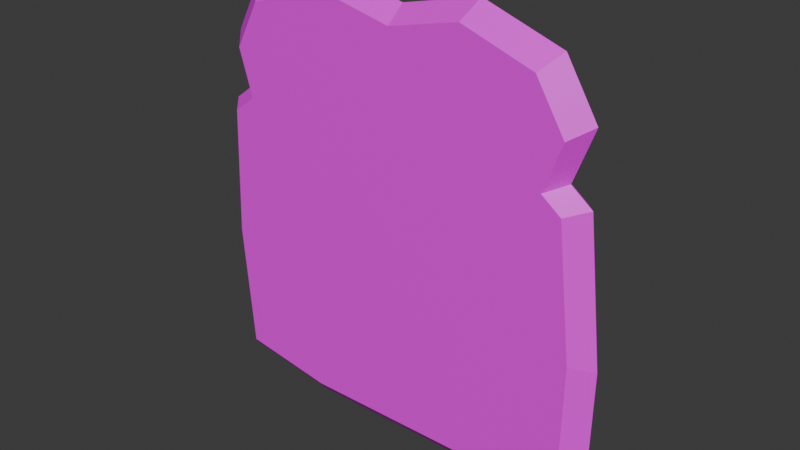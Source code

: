 # Source: Sliced_bread_4.blend  (saved by Blender 5.0.119; exported with 4.5.12 LTS)
import bpy
from mathutils import Matrix  # noqa: F401  (used for matrix-valued properties, if any)

bpy.ops.wm.read_factory_settings(use_empty=True)
scene = bpy.context.scene
scene.name = 'Scene'

# ---- collections
col_collection = bpy.data.collections.new('Collection'); scene.collection.children.link(col_collection)

# ---- images (referenced by path relative to the original .blend; pixels are not part of the script)
import os
ASSET_DIR = os.environ.get("B2B_ASSET_DIR", "")  # directory of the original .blend (textures are referenced by path, not embedded)
HERE = os.path.dirname(os.path.abspath(__file__))  # packed textures are extracted next to this script under _unpacked/

def load_image(name, relpath, width, height, colorspace="sRGB"):
    """Load a texture the original file referenced (path relative to the .blend, or extracted next to this script)."""
    p = next((c for c in (os.path.join(HERE, relpath), os.path.join(ASSET_DIR, relpath)) if relpath and os.path.exists(c)), "")
    if p:
        img = bpy.data.images.load(p, check_existing=True)
        img.name = name
    else:  # same state as the original file: an image datablock whose file is absent (Cycles renders it pink)
        img = bpy.data.images.new(name, width, height)
        img.source = "FILE"
        img.filepath = "//" + (relpath or name)
    img.colorspace_settings.name = colorspace
    return img
img_bread = load_image('bread', 'Materials/bread.png', 1024, 1024, 'sRGB')

# ---- materials (node trees are filled in below, after node groups)
mat_material = bpy.data.materials.new('Material')
mat_material.alpha_threshold = 0.0
mat_material.use_backface_culling_lightprobe_volume = False
mat_material.roughness = 0.5
mat_material.line_color = (0.0, 0.0, 0.0, 1.0)

# ---- material node trees
mat_material.use_nodes = True; mat_material.node_tree.nodes.clear()
_N = mat_material.node_tree.nodes; _L = mat_material.node_tree.links
n0 = _N.new('ShaderNodeOutputMaterial'); n0.name = 'Material Output'; n0.location = (200, 100)
n1 = _N.new('ShaderNodeBsdfPrincipled'); n1.name = 'Principled BSDF'; n1.location = (-200, 100)
n2 = _N.new('ShaderNodeTexImage'); n2.name = 'Image Texture'; n2.location = (-744, 16)
n2.image = img_bread
_L.new(n1.outputs[0], n0.inputs[0])
_L.new(n2.outputs[0], n1.inputs[0])
_L.new(n2.outputs[1], n1.inputs[4])
n0.is_active_output = True

# ---- world
world_world = bpy.data.worlds.new('World'); scene.world = world_world
world_world.use_nodes = True; world_world.node_tree.nodes.clear()
_N = world_world.node_tree.nodes; _L = world_world.node_tree.links
n0 = _N.new('ShaderNodeOutputWorld'); n0.name = 'World Output'; n0.location = (200, 100)
n1 = _N.new('ShaderNodeBackground'); n1.name = 'Background'; n1.location = (-200, 100)
n1.inputs[0].default_value = (0.05088, 0.05088, 0.05088, 1.0)
_L.new(n1.outputs[0], n0.inputs[0])
n0.is_active_output = True
world_world.color = (0.05088, 0.05088, 0.05088)
world_world.sun_shadow_jitter_overblur = 0.0

# ---- meshes
me_cube = bpy.data.meshes.new('Cube')
me_cube.from_pydata([(1.615, 0.2056, 1.946), (2.104, 0.2056, -2.074), (1.615, -0.2056, 1.946), (2.104, -0.2056, -2.074), (-1.654, 0.2056, 1.938), (-1.978, 0.2056, -2.097), (-1.654, -0.2056, 1.938), (-1.978, -0.2056, -2.097), (1.951, 0.2056, 0.7349), (-2.031, -0.2056, 0.7191), (1.951, -0.2056, 0.7349), (-2.031, 0.2056, 0.7191), (0.06308, 0.2056, -2.25), (0.04417, -0.2056, 2.029), (0.06308, -0.2056, -2.25), (0.04417, 0.2056, 2.029), (0.02169, 0.2056, 0.727), (0.02169, -0.2056, 0.727), (-1.776, -0.2056, 0.9112), (1.737, 0.2056, 0.9002), (1.737, -0.2056, 0.9002), (-1.776, 0.2056, 0.9112), (0.0009857, 0.2056, 0.8943), (0.0009856, -0.2056, 0.8943), (2.119, 0.2056, -0.6945), (2.119, -0.2056, -0.6945), (-2.089, 0.2056, -0.7006), (-2.089, -0.2056, -0.7006), (0.03782, -0.2056, -0.7044), (0.03782, 0.2056, -0.7044), (1.084, -0.2056, -2.244), (0.8296, 0.2056, 2.216), (0.9406, 0.2056, 0.7309), (1.084, 0.2056, -2.244), (0.8296, -0.2056, 2.216), (0.9406, -0.2056, 0.7309), (0.8691, -0.2056, 0.8972), (0.8691, 0.2056, 0.8972), (1.149, -0.2056, -0.6995), (1.149, 0.2056, -0.6995), (-0.9574, 0.2056, -2.256), (-0.8052, -0.2056, 2.221), (-0.8972, -0.2056, 0.723), (-0.9574, -0.2056, -2.256), (-0.8052, 0.2056, 2.221), (-0.8972, 0.2056, 0.723), (-0.8672, 0.2056, 0.8913), (-0.8672, -0.2056, 0.8913), (-0.9364, 0.2056, -0.7093), (-0.9364, -0.2056, -0.7093), (-1.93, -0.2056, 1.425), (1.932, 0.2056, 1.423), (1.932, -0.2056, 1.423), (-1.93, 0.2056, 1.425), (0.02258, 0.2056, 1.462), (0.02258, -0.2056, 1.462), (0.8494, -0.2056, 1.442), (0.8494, 0.2056, 1.442), (-0.8362, 0.2056, 1.438), (-0.8362, -0.2056, 1.438), (-2.166, 0.0, -2.317), (1.766, 0.0, 2.108), (-1.812, 0.0, 2.1), (2.301, 0.0, -2.291), (2.134, 0.0, 0.7825), (-2.224, 0.0, 0.7653), (0.06769, 0.0, -2.484), (0.047, 0.0, 2.199), (1.9, 0.0, 0.9635), (-1.946, 0.0, 0.9755), (-2.287, 0.0, -0.7886), (2.318, 0.0, -0.782), (0.9067, 0.0, 2.403), (1.185, 0.0, -2.478), (-1.049, 0.0, -2.491), (-0.8826, 0.0, 2.409), (2.113, 0.0, 1.536), (-2.114, 0.0, 1.538)], [], [(75, 62, 6, 41), (59, 41, 6, 50), (77, 62, 4, 53), (73, 63, 3, 30), (76, 61, 2, 52), (57, 31, 0, 51), (39, 32, 8, 24), (71, 64, 10, 25), (70, 65, 11, 26), (49, 42, 9, 27), (38, 35, 17, 28), (48, 45, 16, 29), (58, 44, 15, 54), (74, 66, 14, 43), (56, 34, 13, 55), (72, 67, 13, 34), (35, 36, 23, 17), (45, 46, 22, 16), (32, 37, 19, 8), (64, 68, 20, 10), (65, 69, 21, 11), (42, 47, 18, 9), (40, 48, 29, 12), (30, 38, 28, 14), (43, 49, 27, 7), (60, 70, 26, 5), (63, 71, 25, 3), (33, 39, 24, 1), (12, 29, 39, 33), (3, 25, 38, 30), (16, 22, 37, 32), (10, 20, 36, 35), (61, 72, 34, 2), (52, 2, 34, 56), (25, 10, 35, 38), (29, 16, 32, 39), (54, 15, 31, 57), (66, 73, 30, 14), (14, 28, 49, 43), (5, 26, 48, 40), (17, 23, 47, 42), (11, 21, 46, 45), (60, 74, 43, 7), (53, 4, 44, 58), (26, 11, 45, 48), (28, 17, 42, 49), (55, 13, 41, 59), (67, 75, 41, 13), (23, 55, 59, 47), (21, 53, 58, 46), (22, 54, 57, 37), (20, 52, 56, 36), (36, 56, 55, 23), (46, 58, 54, 22), (37, 57, 51, 19), (68, 76, 52, 20), (69, 77, 53, 21), (47, 59, 50, 18), (18, 50, 77, 69), (19, 51, 76, 68), (15, 44, 75, 67), (5, 40, 74, 60), (12, 33, 73, 66), (0, 31, 72, 61), (1, 24, 71, 63), (7, 27, 70, 60), (9, 18, 69, 65), (8, 19, 68, 64), (31, 15, 67, 72), (40, 12, 66, 74), (27, 9, 65, 70), (24, 8, 64, 71), (51, 0, 61, 76), (33, 1, 63, 73), (50, 6, 62, 77), (44, 4, 62, 75)])
_uv = me_cube.uv_layers.new(name='UVMap')
_uv.uv.foreach_set('vector', [0.06686, 0.4497, 0.06289, 0.3938, 0.07571, 0.3929, 0.07968, 0.4488, 0.2883, 0.4198, 0.2921, 0.5026, 0.2022, 0.4732, 0.1727, 0.4191, 0.06024, 0.3575, 0.06289, 0.3938, 0.05006, 0.3948, 0.04742, 0.3584, 0.07441, 0.9359, 0.08768, 0.8722, 0.1007, 0.8736, 0.08658, 0.9399, 0.08067, 0.6443, 0.07788, 0.6062, 0.0907, 0.6053, 0.09349, 0.6434, 0.7892, 0.5884, 0.7873, 0.5066, 0.8702, 0.5354, 0.9036, 0.5909, 0.8193, 0.8148, 0.7986, 0.6635, 0.9056, 0.6641, 0.9217, 0.8161, 0.08998, 0.7858, 0.08458, 0.696, 0.09738, 0.6951, 0.1028, 0.7855, 0.05095, 0.2155, 0.05626, 0.3042, 0.04346, 0.3051, 0.03814, 0.2158, 0.2765, 0.1934, 0.2814, 0.3445, 0.1613, 0.3443, 0.1549, 0.1939, 0.4969, 0.1928, 0.4762, 0.3441, 0.3788, 0.3444, 0.3795, 0.1935, 0.5989, 0.8143, 0.6037, 0.6631, 0.7011, 0.6632, 0.7019, 0.8141, 0.6107, 0.5878, 0.6145, 0.505, 0.7042, 0.5258, 0.7016, 0.5857, 0.06631, 0.06411, 0.09091, 0.005125, 0.1025, 0.01025, 0.07848, 0.06809, 0.4668, 0.4193, 0.465, 0.501, 0.3819, 0.4818, 0.3793, 0.4219, 0.07419, 0.5544, 0.07066, 0.504, 0.08349, 0.5031, 0.08702, 0.5535, 0.4762, 0.3441, 0.4687, 0.3617, 0.3767, 0.362, 0.3788, 0.3444, 0.6037, 0.6631, 0.607, 0.6454, 0.699, 0.6456, 0.7011, 0.6632, 0.7986, 0.6635, 0.791, 0.6459, 0.8831, 0.6463, 0.9056, 0.6641, 0.08458, 0.696, 0.0833, 0.6791, 0.09611, 0.6782, 0.09738, 0.6951, 0.05626, 0.3042, 0.05775, 0.3241, 0.04494, 0.325, 0.04346, 0.3051, 0.2814, 0.3445, 0.2847, 0.3622, 0.1883, 0.3646, 0.1613, 0.3443, 0.5963, 0.9778, 0.5989, 0.8143, 0.7019, 0.8141, 0.7033, 0.9773, 0.488, 0.02984, 0.4969, 0.1928, 0.3795, 0.1935, 0.381, 0.03029, 0.2739, 0.02984, 0.2765, 0.1934, 0.1549, 0.1939, 0.1665, 0.04638, 0.05318, 0.1277, 0.05095, 0.2155, 0.03814, 0.2158, 0.04018, 0.1264, 0.08768, 0.8722, 0.08998, 0.7858, 0.1028, 0.7855, 0.1007, 0.8736, 0.8103, 0.9778, 0.8193, 0.8148, 0.9217, 0.8161, 0.918, 0.9618, 0.7033, 0.9773, 0.7019, 0.8141, 0.8193, 0.8148, 0.8103, 0.9778, 0.5956, 0.04582, 0.5993, 0.1915, 0.4969, 0.1928, 0.488, 0.02984, 0.7011, 0.6632, 0.699, 0.6456, 0.791, 0.6459, 0.7986, 0.6635, 0.5832, 0.3435, 0.5607, 0.3613, 0.4687, 0.3617, 0.4762, 0.3441, 0.07788, 0.6062, 0.07419, 0.5544, 0.08702, 0.5535, 0.0907, 0.6053, 0.5812, 0.4168, 0.5479, 0.4722, 0.465, 0.501, 0.4668, 0.4193, 0.5993, 0.1915, 0.5832, 0.3435, 0.4762, 0.3441, 0.4969, 0.1928, 0.7019, 0.8141, 0.7011, 0.6632, 0.7986, 0.6635, 0.8193, 0.8148, 0.7016, 0.5857, 0.7042, 0.5258, 0.7873, 0.5066, 0.7892, 0.5884, 0.04977, 0.9949, 0.07441, 0.9359, 0.08658, 0.9399, 0.06141, 1.0, 0.381, 0.03029, 0.3795, 0.1935, 0.2765, 0.1934, 0.2739, 0.02984, 0.4889, 0.9612, 0.4772, 0.8137, 0.5989, 0.8143, 0.5963, 0.9778, 0.3788, 0.3444, 0.3767, 0.362, 0.2847, 0.3622, 0.2814, 0.3445, 0.4837, 0.6633, 0.5107, 0.643, 0.607, 0.6454, 0.6037, 0.6631, 0.05318, 0.1277, 0.06631, 0.06411, 0.07848, 0.06809, 0.06617, 0.129, 0.495, 0.5885, 0.5245, 0.5344, 0.6145, 0.505, 0.6107, 0.5878, 0.4772, 0.8137, 0.4837, 0.6633, 0.6037, 0.6631, 0.5989, 0.8143, 0.3795, 0.1935, 0.3788, 0.3444, 0.2814, 0.3445, 0.2765, 0.1934, 0.3793, 0.4219, 0.3819, 0.4818, 0.2921, 0.5026, 0.2883, 0.4198, 0.07066, 0.504, 0.06686, 0.4497, 0.07968, 0.4488, 0.08349, 0.5031, 0.3767, 0.362, 0.3793, 0.4219, 0.2883, 0.4198, 0.2847, 0.3622, 0.5107, 0.643, 0.495, 0.5885, 0.6107, 0.5878, 0.607, 0.6454, 0.699, 0.6456, 0.7016, 0.5857, 0.7892, 0.5884, 0.791, 0.6459, 0.5607, 0.3613, 0.5812, 0.4168, 0.4668, 0.4193, 0.4687, 0.3617, 0.4687, 0.3617, 0.4668, 0.4193, 0.3793, 0.4219, 0.3767, 0.362, 0.607, 0.6454, 0.6107, 0.5878, 0.7016, 0.5857, 0.699, 0.6456, 0.791, 0.6459, 0.7892, 0.5884, 0.9036, 0.5909, 0.8831, 0.6463, 0.0833, 0.6791, 0.08067, 0.6443, 0.09349, 0.6434, 0.09611, 0.6782, 0.05775, 0.3241, 0.06024, 0.3575, 0.04742, 0.3584, 0.04494, 0.325, 0.2847, 0.3622, 0.2883, 0.4198, 0.1727, 0.4191, 0.1883, 0.3646, 0.07057, 0.3231, 0.07307, 0.3565, 0.06024, 0.3575, 0.05775, 0.3241, 0.07048, 0.6801, 0.06785, 0.6453, 0.08067, 0.6443, 0.0833, 0.6791, 0.05784, 0.5049, 0.05403, 0.4506, 0.06686, 0.4497, 0.07066, 0.504, 0.04018, 0.1264, 0.05414, 0.06013, 0.06631, 0.06411, 0.05318, 0.1277, 0.03814, 0.9897, 0.06225, 0.9319, 0.07441, 0.9359, 0.04977, 0.9949, 0.06505, 0.6071, 0.06137, 0.5553, 0.07419, 0.5544, 0.07788, 0.6062, 0.07468, 0.8708, 0.07717, 0.7862, 0.08998, 0.7858, 0.08768, 0.8722, 0.06617, 0.129, 0.06377, 0.2151, 0.05095, 0.2155, 0.05318, 0.1277, 0.06906, 0.3033, 0.07057, 0.3231, 0.05775, 0.3241, 0.05626, 0.3042, 0.07178, 0.6969, 0.07048, 0.6801, 0.0833, 0.6791, 0.08458, 0.696, 0.06137, 0.5553, 0.05784, 0.5049, 0.07066, 0.504, 0.07419, 0.5544, 0.05414, 0.06013, 0.07928, 4.029e-08, 0.09091, 0.005125, 0.06631, 0.06411, 0.06377, 0.2151, 0.06906, 0.3033, 0.05626, 0.3042, 0.05095, 0.2155, 0.07717, 0.7862, 0.07178, 0.6969, 0.08458, 0.696, 0.08998, 0.7858, 0.06785, 0.6453, 0.06505, 0.6071, 0.07788, 0.6062, 0.08067, 0.6443, 0.06225, 0.9319, 0.07468, 0.8708, 0.08768, 0.8722, 0.07441, 0.9359, 0.07307, 0.3565, 0.07571, 0.3929, 0.06289, 0.3938, 0.06024, 0.3575, 0.05403, 0.4506, 0.05006, 0.3948, 0.06289, 0.3938, 0.06686, 0.4497])
me_cube.materials.append(mat_material)
me_cube.use_mirror_vertex_groups = False
me_cube.update()

# ---- objects
ob_cube = bpy.data.objects.new('Cube', me_cube)

# ---- transforms, parenting, visibility, modifiers, constraints
ob_cube.location = (0.0, 0.0, 0.0)
ob_cube.lock_rotations_4d = False
ob_cube.empty_display_type = 'ARROWS'
ob_cube.lineart.crease_threshold = 0.0

# ---- collection membership
col_collection.objects.link(ob_cube)

# ---- scene / render settings (as saved in the file)
scene.frame_start = 1; scene.frame_end = 250; scene.frame_set(1)
scene.render.engine = 'BLENDER_EEVEE_NEXT'
scene.render.bake_bias = 0.0
scene.render.bake_samples = 0
scene.cycles.sampling_pattern = 'TABULATED_SOBOL'
scene.eevee.use_volume_custom_range = False
bpy.context.view_layer.update()

# ---- added for rendering (the .blend has no active camera and no usable light): camera, sun
cam_auto = bpy.data.cameras.new('AutoCamera')
cam_auto.lens = 50.0
cam_auto.sensor_width = 36.0
cam_auto.clip_end = 1000.0
ob_auto_camera = bpy.data.objects.new('AutoCamera', cam_auto)
scene.collection.objects.link(ob_auto_camera)
ob_auto_camera.location = (6.24799, -7.4795, 4.94553)
ob_auto_camera.rotation_euler = (1.09748, -7.21219e-08, 0.694738)
scene.camera = ob_auto_camera
light_auto_sun = bpy.data.lights.new('AutoSun', 'SUN')
light_auto_sun.energy = 3.0
light_auto_sun.angle = 0.0523599
ob_auto_sun = bpy.data.objects.new('AutoSun', light_auto_sun)
scene.collection.objects.link(ob_auto_sun)
ob_auto_sun.rotation_euler = (0.872665, 0.174533, 0.523599)
bpy.context.view_layer.update()
